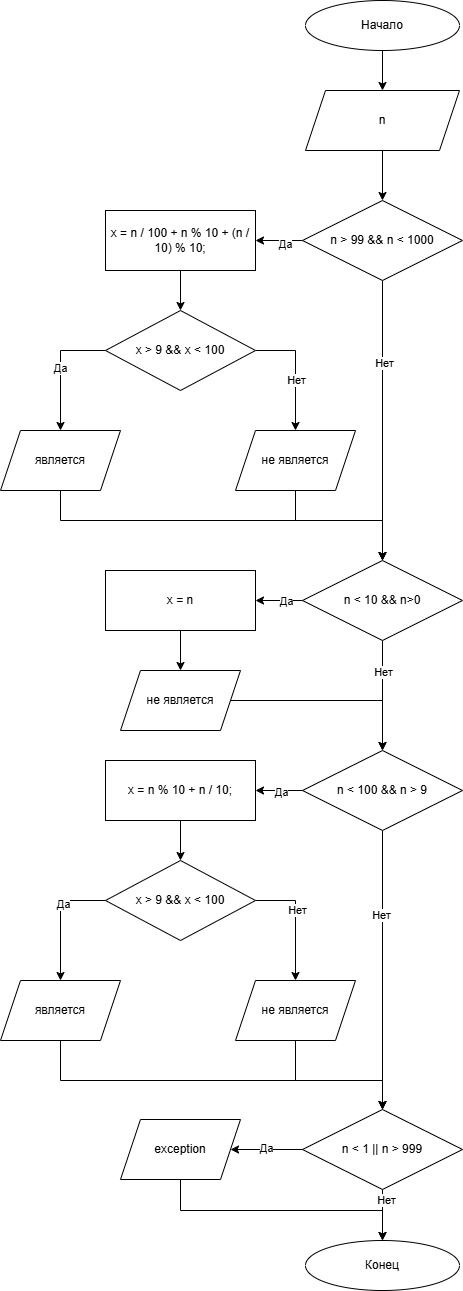

The diagram above was exported from draw.io. Its source (the exported page's mxGraphModel, read from the mxfile embedded in the PNG):
<mxGraphModel dx="1426" dy="806" grid="1" gridSize="10" guides="1" tooltips="1" connect="1" arrows="1" fold="1" page="1" pageScale="1" pageWidth="827" pageHeight="1169" math="0" shadow="0">
  <root>
    <mxCell id="0" />
    <mxCell id="1" parent="0" />
    <mxCell id="NcdPvtZQn_BR51ijcasG-25" value="" style="edgeStyle=orthogonalEdgeStyle;rounded=0;orthogonalLoop=1;jettySize=auto;html=1;" parent="1" source="NcdPvtZQn_BR51ijcasG-1" target="NcdPvtZQn_BR51ijcasG-2" edge="1">
      <mxGeometry relative="1" as="geometry" />
    </mxCell>
    <mxCell id="NcdPvtZQn_BR51ijcasG-1" value="Начало" style="ellipse;whiteSpace=wrap;html=1;" parent="1" vertex="1">
      <mxGeometry x="320" y="60" width="154" height="50" as="geometry" />
    </mxCell>
    <mxCell id="NcdPvtZQn_BR51ijcasG-26" value="" style="edgeStyle=orthogonalEdgeStyle;rounded=0;orthogonalLoop=1;jettySize=auto;html=1;" parent="1" source="NcdPvtZQn_BR51ijcasG-2" target="NcdPvtZQn_BR51ijcasG-3" edge="1">
      <mxGeometry relative="1" as="geometry" />
    </mxCell>
    <mxCell id="NcdPvtZQn_BR51ijcasG-2" value="n" style="shape=parallelogram;perimeter=parallelogramPerimeter;whiteSpace=wrap;html=1;fixedSize=1;" parent="1" vertex="1">
      <mxGeometry x="320" y="150" width="154" height="60" as="geometry" />
    </mxCell>
    <mxCell id="NcdPvtZQn_BR51ijcasG-27" value="" style="edgeStyle=orthogonalEdgeStyle;rounded=0;orthogonalLoop=1;jettySize=auto;html=1;" parent="1" source="NcdPvtZQn_BR51ijcasG-3" target="NcdPvtZQn_BR51ijcasG-4" edge="1">
      <mxGeometry relative="1" as="geometry" />
    </mxCell>
    <mxCell id="NcdPvtZQn_BR51ijcasG-49" value="Да" style="edgeLabel;html=1;align=center;verticalAlign=middle;resizable=0;points=[];" parent="NcdPvtZQn_BR51ijcasG-27" vertex="1" connectable="0">
      <mxGeometry x="-0.2553" y="3" relative="1" as="geometry">
        <mxPoint as="offset" />
      </mxGeometry>
    </mxCell>
    <mxCell id="NcdPvtZQn_BR51ijcasG-31" style="edgeStyle=orthogonalEdgeStyle;rounded=0;orthogonalLoop=1;jettySize=auto;html=1;entryX=0.5;entryY=0;entryDx=0;entryDy=0;" parent="1" source="NcdPvtZQn_BR51ijcasG-3" target="NcdPvtZQn_BR51ijcasG-10" edge="1">
      <mxGeometry relative="1" as="geometry" />
    </mxCell>
    <mxCell id="NcdPvtZQn_BR51ijcasG-50" value="Нет" style="edgeLabel;html=1;align=center;verticalAlign=middle;resizable=0;points=[];" parent="NcdPvtZQn_BR51ijcasG-31" vertex="1" connectable="0">
      <mxGeometry x="-0.4131" y="1" relative="1" as="geometry">
        <mxPoint as="offset" />
      </mxGeometry>
    </mxCell>
    <mxCell id="NcdPvtZQn_BR51ijcasG-3" value="n &amp;gt; 99 &amp;amp;&amp;amp; n &amp;lt; 1000" style="rhombus;whiteSpace=wrap;html=1;" parent="1" vertex="1">
      <mxGeometry x="317" y="260" width="160" height="80" as="geometry" />
    </mxCell>
    <mxCell id="NcdPvtZQn_BR51ijcasG-28" value="" style="edgeStyle=orthogonalEdgeStyle;rounded=0;orthogonalLoop=1;jettySize=auto;html=1;" parent="1" source="NcdPvtZQn_BR51ijcasG-4" target="NcdPvtZQn_BR51ijcasG-5" edge="1">
      <mxGeometry relative="1" as="geometry" />
    </mxCell>
    <mxCell id="NcdPvtZQn_BR51ijcasG-4" value="x = n / 100 + n % 10 + (n / 10) % 10;" style="rounded=0;whiteSpace=wrap;html=1;" parent="1" vertex="1">
      <mxGeometry x="120" y="270" width="150" height="60" as="geometry" />
    </mxCell>
    <mxCell id="NcdPvtZQn_BR51ijcasG-29" value="Да" style="edgeStyle=orthogonalEdgeStyle;rounded=0;orthogonalLoop=1;jettySize=auto;html=1;" parent="1" source="NcdPvtZQn_BR51ijcasG-5" target="NcdPvtZQn_BR51ijcasG-6" edge="1">
      <mxGeometry relative="1" as="geometry">
        <Array as="points">
          <mxPoint x="75" y="410" />
        </Array>
      </mxGeometry>
    </mxCell>
    <mxCell id="NcdPvtZQn_BR51ijcasG-30" value="" style="edgeStyle=orthogonalEdgeStyle;rounded=0;orthogonalLoop=1;jettySize=auto;html=1;" parent="1" source="NcdPvtZQn_BR51ijcasG-5" target="NcdPvtZQn_BR51ijcasG-8" edge="1">
      <mxGeometry relative="1" as="geometry">
        <Array as="points">
          <mxPoint x="310" y="410" />
        </Array>
      </mxGeometry>
    </mxCell>
    <mxCell id="NcdPvtZQn_BR51ijcasG-51" value="Нет" style="edgeLabel;html=1;align=center;verticalAlign=middle;resizable=0;points=[];" parent="NcdPvtZQn_BR51ijcasG-30" vertex="1" connectable="0">
      <mxGeometry x="0.1441" relative="1" as="geometry">
        <mxPoint as="offset" />
      </mxGeometry>
    </mxCell>
    <mxCell id="NcdPvtZQn_BR51ijcasG-5" value="x &amp;gt; 9 &amp;amp;&amp;amp; x &amp;lt; 100" style="rhombus;whiteSpace=wrap;html=1;" parent="1" vertex="1">
      <mxGeometry x="120" y="370" width="150" height="80" as="geometry" />
    </mxCell>
    <mxCell id="NcdPvtZQn_BR51ijcasG-42" style="edgeStyle=orthogonalEdgeStyle;rounded=0;orthogonalLoop=1;jettySize=auto;html=1;" parent="1" source="NcdPvtZQn_BR51ijcasG-6" target="NcdPvtZQn_BR51ijcasG-10" edge="1">
      <mxGeometry relative="1" as="geometry">
        <mxPoint x="75" y="590" as="targetPoint" />
        <Array as="points">
          <mxPoint x="75" y="580" />
          <mxPoint x="397" y="580" />
        </Array>
      </mxGeometry>
    </mxCell>
    <mxCell id="NcdPvtZQn_BR51ijcasG-6" value="является" style="shape=parallelogram;perimeter=parallelogramPerimeter;whiteSpace=wrap;html=1;fixedSize=1;" parent="1" vertex="1">
      <mxGeometry x="15" y="490" width="120" height="60" as="geometry" />
    </mxCell>
    <mxCell id="NcdPvtZQn_BR51ijcasG-32" style="edgeStyle=orthogonalEdgeStyle;rounded=0;orthogonalLoop=1;jettySize=auto;html=1;entryX=0.5;entryY=0;entryDx=0;entryDy=0;" parent="1" source="NcdPvtZQn_BR51ijcasG-8" target="NcdPvtZQn_BR51ijcasG-10" edge="1">
      <mxGeometry relative="1" as="geometry">
        <Array as="points">
          <mxPoint x="310" y="580" />
          <mxPoint x="397" y="580" />
        </Array>
      </mxGeometry>
    </mxCell>
    <mxCell id="NcdPvtZQn_BR51ijcasG-8" value="не является" style="shape=parallelogram;perimeter=parallelogramPerimeter;whiteSpace=wrap;html=1;fixedSize=1;" parent="1" vertex="1">
      <mxGeometry x="250" y="490" width="120" height="60" as="geometry" />
    </mxCell>
    <mxCell id="NcdPvtZQn_BR51ijcasG-33" value="" style="edgeStyle=orthogonalEdgeStyle;rounded=0;orthogonalLoop=1;jettySize=auto;html=1;" parent="1" source="NcdPvtZQn_BR51ijcasG-10" target="NcdPvtZQn_BR51ijcasG-11" edge="1">
      <mxGeometry relative="1" as="geometry" />
    </mxCell>
    <mxCell id="NcdPvtZQn_BR51ijcasG-52" value="Да" style="edgeLabel;html=1;align=center;verticalAlign=middle;resizable=0;points=[];" parent="NcdPvtZQn_BR51ijcasG-33" vertex="1" connectable="0">
      <mxGeometry x="0.3475" y="-3" relative="1" as="geometry">
        <mxPoint x="15" y="3" as="offset" />
      </mxGeometry>
    </mxCell>
    <mxCell id="NcdPvtZQn_BR51ijcasG-35" style="edgeStyle=orthogonalEdgeStyle;rounded=0;orthogonalLoop=1;jettySize=auto;html=1;entryX=0.5;entryY=0;entryDx=0;entryDy=0;" parent="1" source="NcdPvtZQn_BR51ijcasG-10" target="NcdPvtZQn_BR51ijcasG-14" edge="1">
      <mxGeometry relative="1" as="geometry" />
    </mxCell>
    <mxCell id="NcdPvtZQn_BR51ijcasG-53" value="Нет" style="edgeLabel;html=1;align=center;verticalAlign=middle;resizable=0;points=[];" parent="NcdPvtZQn_BR51ijcasG-35" vertex="1" connectable="0">
      <mxGeometry x="-0.4303" relative="1" as="geometry">
        <mxPoint as="offset" />
      </mxGeometry>
    </mxCell>
    <mxCell id="NcdPvtZQn_BR51ijcasG-10" value="n &amp;lt; 10 &amp;amp;&amp;amp; n&amp;gt;0" style="rhombus;whiteSpace=wrap;html=1;" parent="1" vertex="1">
      <mxGeometry x="317" y="620" width="160" height="80" as="geometry" />
    </mxCell>
    <mxCell id="NcdPvtZQn_BR51ijcasG-34" value="" style="edgeStyle=orthogonalEdgeStyle;rounded=0;orthogonalLoop=1;jettySize=auto;html=1;" parent="1" source="NcdPvtZQn_BR51ijcasG-11" target="NcdPvtZQn_BR51ijcasG-13" edge="1">
      <mxGeometry relative="1" as="geometry" />
    </mxCell>
    <mxCell id="NcdPvtZQn_BR51ijcasG-11" value="x = n" style="rounded=0;whiteSpace=wrap;html=1;" parent="1" vertex="1">
      <mxGeometry x="120" y="630" width="150" height="60" as="geometry" />
    </mxCell>
    <mxCell id="NcdPvtZQn_BR51ijcasG-36" style="edgeStyle=orthogonalEdgeStyle;rounded=0;orthogonalLoop=1;jettySize=auto;html=1;entryX=0.5;entryY=0;entryDx=0;entryDy=0;" parent="1" source="NcdPvtZQn_BR51ijcasG-13" target="NcdPvtZQn_BR51ijcasG-14" edge="1">
      <mxGeometry relative="1" as="geometry" />
    </mxCell>
    <mxCell id="NcdPvtZQn_BR51ijcasG-13" value="не является" style="shape=parallelogram;perimeter=parallelogramPerimeter;whiteSpace=wrap;html=1;fixedSize=1;" parent="1" vertex="1">
      <mxGeometry x="135" y="730" width="120" height="60" as="geometry" />
    </mxCell>
    <mxCell id="NcdPvtZQn_BR51ijcasG-37" value="" style="edgeStyle=orthogonalEdgeStyle;rounded=0;orthogonalLoop=1;jettySize=auto;html=1;" parent="1" source="NcdPvtZQn_BR51ijcasG-14" target="NcdPvtZQn_BR51ijcasG-15" edge="1">
      <mxGeometry relative="1" as="geometry" />
    </mxCell>
    <mxCell id="NcdPvtZQn_BR51ijcasG-54" value="Да" style="edgeLabel;html=1;align=center;verticalAlign=middle;resizable=0;points=[];" parent="NcdPvtZQn_BR51ijcasG-37" vertex="1" connectable="0">
      <mxGeometry x="-0.078" y="1" relative="1" as="geometry">
        <mxPoint as="offset" />
      </mxGeometry>
    </mxCell>
    <mxCell id="NcdPvtZQn_BR51ijcasG-43" style="edgeStyle=orthogonalEdgeStyle;rounded=0;orthogonalLoop=1;jettySize=auto;html=1;entryX=0.5;entryY=0;entryDx=0;entryDy=0;" parent="1" source="NcdPvtZQn_BR51ijcasG-14" target="NcdPvtZQn_BR51ijcasG-19" edge="1">
      <mxGeometry relative="1" as="geometry" />
    </mxCell>
    <mxCell id="NcdPvtZQn_BR51ijcasG-55" value="Нет" style="edgeLabel;html=1;align=center;verticalAlign=middle;resizable=0;points=[];" parent="NcdPvtZQn_BR51ijcasG-43" vertex="1" connectable="0">
      <mxGeometry x="-0.399" y="-2" relative="1" as="geometry">
        <mxPoint as="offset" />
      </mxGeometry>
    </mxCell>
    <mxCell id="NcdPvtZQn_BR51ijcasG-14" value="n &amp;lt; 100 &amp;amp;&amp;amp; n &amp;gt; 9" style="rhombus;whiteSpace=wrap;html=1;" parent="1" vertex="1">
      <mxGeometry x="317" y="810" width="160" height="80" as="geometry" />
    </mxCell>
    <mxCell id="NcdPvtZQn_BR51ijcasG-38" value="" style="edgeStyle=orthogonalEdgeStyle;rounded=0;orthogonalLoop=1;jettySize=auto;html=1;" parent="1" source="NcdPvtZQn_BR51ijcasG-15" target="NcdPvtZQn_BR51ijcasG-16" edge="1">
      <mxGeometry relative="1" as="geometry" />
    </mxCell>
    <mxCell id="NcdPvtZQn_BR51ijcasG-15" value="x = n % 10 + n / 10;" style="rounded=0;whiteSpace=wrap;html=1;" parent="1" vertex="1">
      <mxGeometry x="120" y="820" width="150" height="60" as="geometry" />
    </mxCell>
    <mxCell id="NcdPvtZQn_BR51ijcasG-39" value="" style="edgeStyle=orthogonalEdgeStyle;rounded=0;orthogonalLoop=1;jettySize=auto;html=1;" parent="1" source="NcdPvtZQn_BR51ijcasG-16" target="NcdPvtZQn_BR51ijcasG-17" edge="1">
      <mxGeometry relative="1" as="geometry">
        <Array as="points">
          <mxPoint x="75" y="960" />
        </Array>
      </mxGeometry>
    </mxCell>
    <mxCell id="NcdPvtZQn_BR51ijcasG-56" value="Да" style="edgeLabel;html=1;align=center;verticalAlign=middle;resizable=0;points=[];" parent="NcdPvtZQn_BR51ijcasG-39" vertex="1" connectable="0">
      <mxGeometry x="-0.2333" y="2" relative="1" as="geometry">
        <mxPoint as="offset" />
      </mxGeometry>
    </mxCell>
    <mxCell id="NcdPvtZQn_BR51ijcasG-40" value="" style="edgeStyle=orthogonalEdgeStyle;rounded=0;orthogonalLoop=1;jettySize=auto;html=1;" parent="1" source="NcdPvtZQn_BR51ijcasG-16" target="NcdPvtZQn_BR51ijcasG-18" edge="1">
      <mxGeometry relative="1" as="geometry">
        <Array as="points">
          <mxPoint x="310" y="960" />
        </Array>
      </mxGeometry>
    </mxCell>
    <mxCell id="NcdPvtZQn_BR51ijcasG-57" value="Нет" style="edgeLabel;html=1;align=center;verticalAlign=middle;resizable=0;points=[];" parent="NcdPvtZQn_BR51ijcasG-40" vertex="1" connectable="0">
      <mxGeometry x="-0.1785" y="1" relative="1" as="geometry">
        <mxPoint as="offset" />
      </mxGeometry>
    </mxCell>
    <mxCell id="NcdPvtZQn_BR51ijcasG-16" value="x &amp;gt; 9 &amp;amp;&amp;amp; x &amp;lt; 100" style="rhombus;whiteSpace=wrap;html=1;" parent="1" vertex="1">
      <mxGeometry x="120" y="920" width="150" height="80" as="geometry" />
    </mxCell>
    <mxCell id="NcdPvtZQn_BR51ijcasG-48" style="edgeStyle=orthogonalEdgeStyle;rounded=0;orthogonalLoop=1;jettySize=auto;html=1;entryX=0.5;entryY=0;entryDx=0;entryDy=0;" parent="1" source="NcdPvtZQn_BR51ijcasG-17" target="NcdPvtZQn_BR51ijcasG-19" edge="1">
      <mxGeometry relative="1" as="geometry">
        <Array as="points">
          <mxPoint x="75" y="1140" />
          <mxPoint x="397" y="1140" />
        </Array>
      </mxGeometry>
    </mxCell>
    <mxCell id="NcdPvtZQn_BR51ijcasG-17" value="является" style="shape=parallelogram;perimeter=parallelogramPerimeter;whiteSpace=wrap;html=1;fixedSize=1;" parent="1" vertex="1">
      <mxGeometry x="15" y="1040" width="120" height="60" as="geometry" />
    </mxCell>
    <mxCell id="NcdPvtZQn_BR51ijcasG-47" value="" style="edgeStyle=orthogonalEdgeStyle;rounded=0;orthogonalLoop=1;jettySize=auto;html=1;" parent="1" source="NcdPvtZQn_BR51ijcasG-18" target="NcdPvtZQn_BR51ijcasG-19" edge="1">
      <mxGeometry relative="1" as="geometry">
        <Array as="points">
          <mxPoint x="310" y="1140" />
          <mxPoint x="397" y="1140" />
        </Array>
      </mxGeometry>
    </mxCell>
    <mxCell id="NcdPvtZQn_BR51ijcasG-18" value="не является" style="shape=parallelogram;perimeter=parallelogramPerimeter;whiteSpace=wrap;html=1;fixedSize=1;" parent="1" vertex="1">
      <mxGeometry x="250" y="1040" width="120" height="60" as="geometry" />
    </mxCell>
    <mxCell id="NcdPvtZQn_BR51ijcasG-44" value="" style="edgeStyle=orthogonalEdgeStyle;rounded=0;orthogonalLoop=1;jettySize=auto;html=1;" parent="1" source="NcdPvtZQn_BR51ijcasG-19" target="NcdPvtZQn_BR51ijcasG-24" edge="1">
      <mxGeometry relative="1" as="geometry" />
    </mxCell>
    <mxCell id="NcdPvtZQn_BR51ijcasG-59" value="Нет" style="edgeLabel;html=1;align=center;verticalAlign=middle;resizable=0;points=[];" parent="NcdPvtZQn_BR51ijcasG-44" vertex="1" connectable="0">
      <mxGeometry x="-0.6011" y="3" relative="1" as="geometry">
        <mxPoint as="offset" />
      </mxGeometry>
    </mxCell>
    <mxCell id="NcdPvtZQn_BR51ijcasG-45" value="" style="edgeStyle=orthogonalEdgeStyle;rounded=0;orthogonalLoop=1;jettySize=auto;html=1;" parent="1" source="NcdPvtZQn_BR51ijcasG-19" target="NcdPvtZQn_BR51ijcasG-22" edge="1">
      <mxGeometry relative="1" as="geometry" />
    </mxCell>
    <mxCell id="NcdPvtZQn_BR51ijcasG-58" value="Да" style="edgeLabel;html=1;align=center;verticalAlign=middle;resizable=0;points=[];" parent="NcdPvtZQn_BR51ijcasG-45" vertex="1" connectable="0">
      <mxGeometry x="0.0345" y="-2" relative="1" as="geometry">
        <mxPoint as="offset" />
      </mxGeometry>
    </mxCell>
    <mxCell id="NcdPvtZQn_BR51ijcasG-19" value="n &amp;lt; 1 || n &amp;gt; 999" style="rhombus;whiteSpace=wrap;html=1;" parent="1" vertex="1">
      <mxGeometry x="317" y="1169" width="160" height="80" as="geometry" />
    </mxCell>
    <mxCell id="NcdPvtZQn_BR51ijcasG-46" style="edgeStyle=orthogonalEdgeStyle;rounded=0;orthogonalLoop=1;jettySize=auto;html=1;entryX=0.5;entryY=0;entryDx=0;entryDy=0;" parent="1" source="NcdPvtZQn_BR51ijcasG-22" target="NcdPvtZQn_BR51ijcasG-24" edge="1">
      <mxGeometry relative="1" as="geometry">
        <Array as="points">
          <mxPoint x="195" y="1270" />
          <mxPoint x="397" y="1270" />
        </Array>
      </mxGeometry>
    </mxCell>
    <mxCell id="NcdPvtZQn_BR51ijcasG-22" value="exception" style="shape=parallelogram;perimeter=parallelogramPerimeter;whiteSpace=wrap;html=1;fixedSize=1;" parent="1" vertex="1">
      <mxGeometry x="135" y="1179" width="120" height="60" as="geometry" />
    </mxCell>
    <mxCell id="NcdPvtZQn_BR51ijcasG-24" value="Конец" style="ellipse;whiteSpace=wrap;html=1;" parent="1" vertex="1">
      <mxGeometry x="320" y="1300" width="154" height="50" as="geometry" />
    </mxCell>
  </root>
</mxGraphModel>